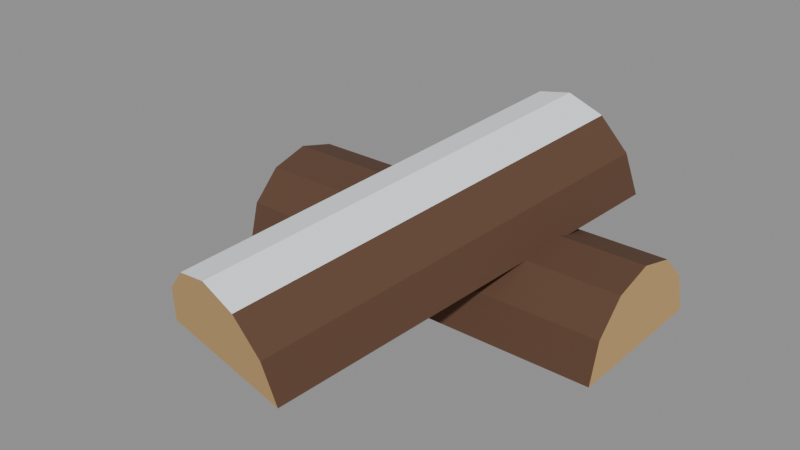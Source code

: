 # Source: firewood.blend  (saved by Blender 5.0.119; exported with 4.5.12 LTS)
import bpy
from mathutils import Matrix  # noqa: F401  (used for matrix-valued properties, if any)

bpy.ops.wm.read_factory_settings(use_empty=True)
scene = bpy.context.scene
scene.name = 'Scene'

# ---- materials (node trees are filled in below, after node groups)
mat_bark = bpy.data.materials.new('bark')
mat_bark.diffuse_color = (0.1046, 0.04971, 0.02732, 1.0)
mat_bark.roughness = 0.9
mat_wood_light = bpy.data.materials.new('wood_light')
mat_wood_light.diffuse_color = (0.5711, 0.3564, 0.147, 1.0)
mat_wood_light.roughness = 0.9
mat_snow = bpy.data.materials.new('snow')
mat_snow.diffuse_color = (0.8796, 0.9131, 0.956, 1.0)
mat_snow.roughness = 0.9

# ---- material node trees
mat_bark.use_nodes = True; mat_bark.node_tree.nodes.clear()
_N = mat_bark.node_tree.nodes; _L = mat_bark.node_tree.links
n0 = _N.new('ShaderNodeBsdfPrincipled'); n0.name = 'Principled BSDF'; n0.location = (-200, 100)
n0.inputs[0].default_value = (0.1046, 0.04971, 0.02732, 1.0)
n0.inputs[2].default_value = 0.9
n0.inputs[27].default_value = (0.0, 0.0, 0.0, 1.0)
n1 = _N.new('ShaderNodeOutputMaterial'); n1.name = 'Material Output'; n1.location = (200, 100)
_L.new(n0.outputs[0], n1.inputs[0])
n1.is_active_output = True
mat_wood_light.use_nodes = True; mat_wood_light.node_tree.nodes.clear()
_N = mat_wood_light.node_tree.nodes; _L = mat_wood_light.node_tree.links
n0 = _N.new('ShaderNodeBsdfPrincipled'); n0.name = 'Principled BSDF'; n0.location = (-200, 100)
n0.inputs[0].default_value = (0.5711, 0.3564, 0.147, 1.0)
n0.inputs[2].default_value = 0.9
n0.inputs[27].default_value = (0.0, 0.0, 0.0, 1.0)
n1 = _N.new('ShaderNodeOutputMaterial'); n1.name = 'Material Output'; n1.location = (200, 100)
_L.new(n0.outputs[0], n1.inputs[0])
n1.is_active_output = True
mat_snow.use_nodes = True; mat_snow.node_tree.nodes.clear()
_N = mat_snow.node_tree.nodes; _L = mat_snow.node_tree.links
n0 = _N.new('ShaderNodeBsdfPrincipled'); n0.name = 'Principled BSDF'; n0.location = (-200, 100)
n0.inputs[0].default_value = (0.8796, 0.9131, 0.956, 1.0)
n0.inputs[2].default_value = 0.9
n0.inputs[27].default_value = (0.0, 0.0, 0.0, 1.0)
n1 = _N.new('ShaderNodeOutputMaterial'); n1.name = 'Material Output'; n1.location = (200, 100)
_L.new(n0.outputs[0], n1.inputs[0])
n1.is_active_output = True

# ---- meshes
me_firewood = bpy.data.meshes.new('Firewood')
me_firewood.from_pydata([(-0.25, 0.17, 0.0), (-0.25, 0.1566, 0.05), (-0.25, 0.12, 0.0866), (-0.25, 0.07, 0.1), (-0.25, 0.02, 0.0866), (-0.25, -0.0166, 0.05), (-0.25, -0.03, 1.225e-17), (0.25, 0.17, 0.0), (0.25, 0.1566, 0.05), (0.25, 0.12, 0.0866), (0.25, 0.07, 0.1), (0.25, 0.02, 0.0866), (0.25, -0.0166, 0.05), (0.25, -0.03, 1.225e-17), (-0.1292, -0.2507, 0.03589), (-0.1177, -0.2612, 0.08528), (-0.08306, -0.2744, 0.1214), (-0.03459, -0.2868, 0.1347), (0.01475, -0.2952, 0.1214), (0.05175, -0.2972, 0.08528), (0.06648, -0.2923, 0.03589), (-0.02648, 0.2323, 0.1141), (-0.015, 0.2219, 0.1635), (0.01961, 0.2087, 0.1996), (0.06809, 0.1962, 0.2129), (0.1174, 0.1879, 0.1996), (0.1544, 0.1859, 0.1635), (0.1692, 0.1907, 0.1141)], [], [(0, 1, 8, 7), (1, 2, 9, 8), (2, 3, 10, 9), (3, 4, 11, 10), (4, 5, 12, 11), (5, 6, 13, 12), (6, 0, 7, 13), (6, 5, 4, 3, 2, 1, 0), (7, 8, 9, 10, 11, 12, 13), (14, 15, 22, 21), (15, 16, 23, 22), (16, 17, 24, 23), (17, 18, 25, 24), (18, 19, 26, 25), (19, 20, 27, 26), (20, 14, 21, 27), (20, 19, 18, 17, 16, 15, 14), (21, 22, 23, 24, 25, 26, 27)])
me_firewood.polygons.foreach_set('material_index', [0, 0, 0, 0, 0, 0, 1, 1, 1, 0, 0, 2, 2, 0, 0, 1, 1, 1])
me_firewood.materials.append(mat_bark)
me_firewood.materials.append(mat_wood_light)
me_firewood.materials.append(mat_snow)
me_firewood.update()

# ---- objects
ob_firewood = bpy.data.objects.new('Firewood', me_firewood)

# ---- transforms, parenting, visibility, modifiers, constraints
ob_firewood.location = (0.0, 0.0, 0.0)

# ---- collection membership
scene.collection.objects.link(ob_firewood)

# ---- scene / render settings (as saved in the file)
scene.frame_start = 1; scene.frame_end = 250; scene.frame_set(1)
scene.render.engine = 'BLENDER_EEVEE_NEXT'
scene.render.bake_bias = 0.0
scene.render.bake_samples = 0
scene.cycles.sampling_pattern = 'TABULATED_SOBOL'
scene.eevee.use_volume_custom_range = False
bpy.context.view_layer.update()

# ---- added for rendering (the .blend has no active camera and no usable light): camera, sun + grey world if the file has none
cam_auto = bpy.data.cameras.new('AutoCamera')
cam_auto.lens = 50.0
cam_auto.sensor_width = 36.0
cam_auto.clip_end = 1000.0
ob_auto_camera = bpy.data.objects.new('AutoCamera', cam_auto)
scene.collection.objects.link(ob_auto_camera)
ob_auto_camera.location = (0.702005, -0.874839, 0.668043)
ob_auto_camera.rotation_euler = (1.09748, -7.21219e-08, 0.694738)
scene.camera = ob_auto_camera
light_auto_sun = bpy.data.lights.new('AutoSun', 'SUN')
light_auto_sun.energy = 3.0
light_auto_sun.angle = 0.0523599
ob_auto_sun = bpy.data.objects.new('AutoSun', light_auto_sun)
scene.collection.objects.link(ob_auto_sun)
ob_auto_sun.rotation_euler = (0.872665, 0.174533, 0.523599)
if scene.world is None:
    world_auto = bpy.data.worlds.new('AutoWorld')
    world_auto.color = (0.3, 0.3, 0.3)
    scene.world = world_auto
bpy.context.view_layer.update()
